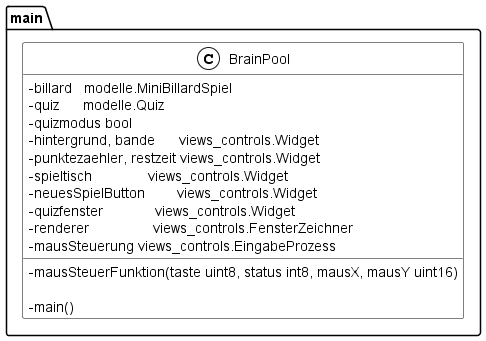

The diagram above was rendered by PlantUML. Its source (embedded in the PNG):
@startuml
skinparam classAttributeIconSize 0
skinparam class {
BackgroundColor White
ArrowColor Black
BorderColor Black
}
namespace main  {
    class BrainPool << (C,White) >> {
	    -billard   modelle.MiniBillardSpiel
	    -quiz      modelle.Quiz
	    -quizmodus bool
	    -hintergrund, bande      views_controls.Widget
	    -punktezaehler, restzeit views_controls.Widget
	    -spieltisch              views_controls.Widget
	    -neuesSpielButton        views_controls.Widget
	    -quizfenster             views_controls.Widget
	    -renderer                views_controls.FensterZeichner
	    -mausSteuerung views_controls.EingabeProzess

        -mausSteuerFunktion(taste uint8, status int8, mausX, mausY uint16)

        -main()
    }
}
@enduml